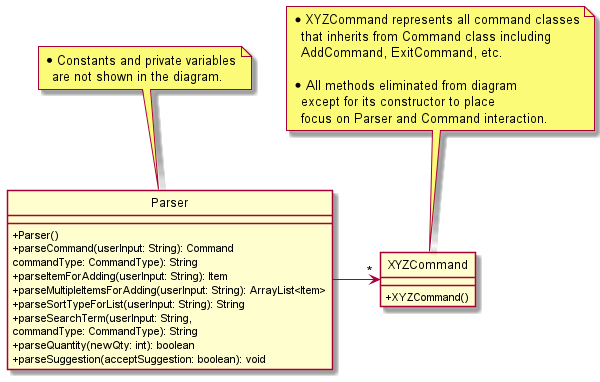

The diagram above was rendered by PlantUML. Its source (embedded in the PNG):
@startuml
hide circle
skinparam classAttributeIconSize 0

Parser -> "*" XYZCommand

note top of XYZCommand
 * XYZCommand represents all command classes
   that inherits from Command class including
   AddCommand, ExitCommand, etc.

 * All methods eliminated from diagram
   except for its constructor to place
   focus on Parser and Command interaction.
end note

class XYZCommand {
+XYZCommand()
}

note top of Parser
* Constants and private variables
  are not shown in the diagram.
end note

class Parser {
+Parser()
+parseCommand(userInput: String): Command
commandType: CommandType): String
+parseItemForAdding(userInput: String): Item
+parseMultipleItemsForAdding(userInput: String): ArrayList<Item>
+parseSortTypeForList(userInput: String): String
+parseSearchTerm(userInput: String,
commandType: CommandType): String
+parseQuantity(newQty: int): boolean
+parseSuggestion(acceptSuggestion: boolean): void
}
@enduml